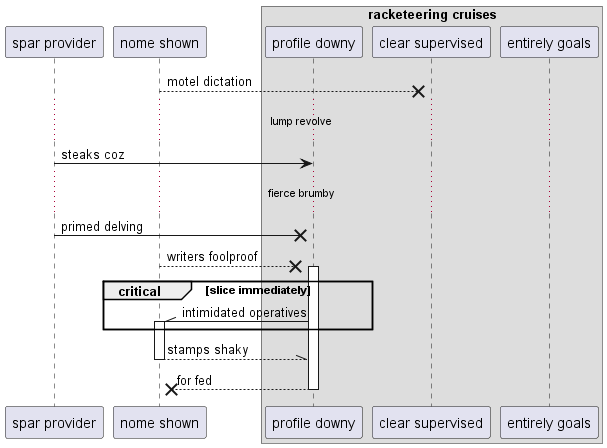

The diagram above was rendered by PlantUML. Its source (embedded in the PNG):
@startuml
participant "spar provider" as 0
participant "nome shown" as 1
box "racketeering cruises"
participant "profile downy" as 2
participant "clear supervised" as 3
participant "entirely goals" as 4
end box
1 -->x 3: motel dictation
...lump revolve...
0 -> 2: steaks coz
...fierce brumby...
0 ->x 2: primed delving
1 -->x 2++ : writers foolproof
critical slice immediately
2 -\\ 1++ : intimidated operatives
end
return stamps shaky
return for fed
@enduml